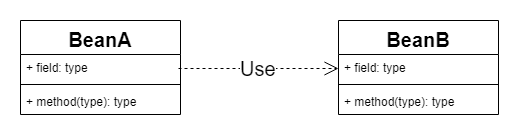

The diagram above was exported from draw.io. Its source (the exported page's mxGraphModel, read from the mxfile embedded in the PNG):
<mxGraphModel dx="1086" dy="808" grid="1" gridSize="10" guides="1" tooltips="1" connect="1" arrows="1" fold="1" page="1" pageScale="1" pageWidth="827" pageHeight="1169" math="0" shadow="0">
  <root>
    <mxCell id="0" />
    <mxCell id="1" parent="0" />
    <mxCell id="2" value="BeanB" style="swimlane;fontStyle=1;align=center;verticalAlign=top;childLayout=stackLayout;horizontal=1;startSize=34;horizontalStack=0;resizeParent=1;resizeParentMax=0;resizeLast=0;collapsible=1;marginBottom=0;fontSize=20;" vertex="1" parent="1">
      <mxGeometry x="560" y="882" width="160" height="94" as="geometry" />
    </mxCell>
    <mxCell id="3" value="+ field: type" style="text;strokeColor=none;fillColor=none;align=left;verticalAlign=top;spacingLeft=4;spacingRight=4;overflow=hidden;rotatable=0;points=[[0,0.5],[1,0.5]];portConstraint=eastwest;" vertex="1" parent="2">
      <mxGeometry y="34" width="160" height="26" as="geometry" />
    </mxCell>
    <mxCell id="4" value="" style="line;strokeWidth=1;fillColor=none;align=left;verticalAlign=middle;spacingTop=-1;spacingLeft=3;spacingRight=3;rotatable=0;labelPosition=right;points=[];portConstraint=eastwest;" vertex="1" parent="2">
      <mxGeometry y="60" width="160" height="8" as="geometry" />
    </mxCell>
    <mxCell id="5" value="+ method(type): type" style="text;strokeColor=none;fillColor=none;align=left;verticalAlign=top;spacingLeft=4;spacingRight=4;overflow=hidden;rotatable=0;points=[[0,0.5],[1,0.5]];portConstraint=eastwest;" vertex="1" parent="2">
      <mxGeometry y="68" width="160" height="26" as="geometry" />
    </mxCell>
    <mxCell id="6" value="BeanA" style="swimlane;fontStyle=1;align=center;verticalAlign=top;childLayout=stackLayout;horizontal=1;startSize=34;horizontalStack=0;resizeParent=1;resizeParentMax=0;resizeLast=0;collapsible=1;marginBottom=0;fontSize=20;" vertex="1" parent="1">
      <mxGeometry x="242" y="882" width="160" height="94" as="geometry" />
    </mxCell>
    <mxCell id="7" value="+ field: type" style="text;strokeColor=none;fillColor=none;align=left;verticalAlign=top;spacingLeft=4;spacingRight=4;overflow=hidden;rotatable=0;points=[[0,0.5],[1,0.5]];portConstraint=eastwest;" vertex="1" parent="6">
      <mxGeometry y="34" width="160" height="26" as="geometry" />
    </mxCell>
    <mxCell id="8" value="" style="line;strokeWidth=1;fillColor=none;align=left;verticalAlign=middle;spacingTop=-1;spacingLeft=3;spacingRight=3;rotatable=0;labelPosition=right;points=[];portConstraint=eastwest;" vertex="1" parent="6">
      <mxGeometry y="60" width="160" height="8" as="geometry" />
    </mxCell>
    <mxCell id="9" value="+ method(type): type" style="text;strokeColor=none;fillColor=none;align=left;verticalAlign=top;spacingLeft=4;spacingRight=4;overflow=hidden;rotatable=0;points=[[0,0.5],[1,0.5]];portConstraint=eastwest;" vertex="1" parent="6">
      <mxGeometry y="68" width="160" height="26" as="geometry" />
    </mxCell>
    <mxCell id="10" value="Use" style="endArrow=open;endSize=12;dashed=1;html=1;fontSize=20;" edge="1" parent="1">
      <mxGeometry width="160" relative="1" as="geometry">
        <mxPoint x="400" y="930" as="sourcePoint" />
        <mxPoint x="560" y="930" as="targetPoint" />
      </mxGeometry>
    </mxCell>
  </root>
</mxGraphModel>